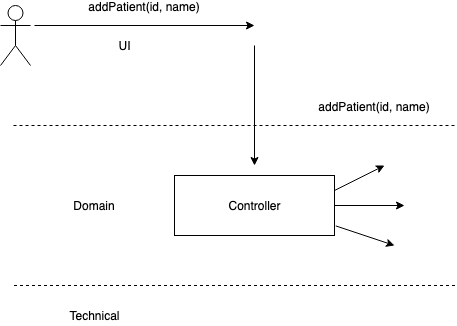

The diagram above was exported from draw.io. Its source (the exported page's mxGraphModel, read from the mxfile embedded in the PNG):
<mxGraphModel dx="1186" dy="853" grid="1" gridSize="10" guides="1" tooltips="1" connect="1" arrows="1" fold="1" page="1" pageScale="1" pageWidth="1169" pageHeight="827" math="0" shadow="0">
  <root>
    <mxCell id="0" />
    <mxCell id="1" parent="0" />
    <mxCell id="Lph47N3YqBueyY0sEd32-1" value="" style="shape=umlActor;verticalLabelPosition=bottom;labelBackgroundColor=#ffffff;verticalAlign=top;html=1;outlineConnect=0;" parent="1" vertex="1">
      <mxGeometry x="186" y="160" width="30" height="60" as="geometry" />
    </mxCell>
    <mxCell id="Lph47N3YqBueyY0sEd32-4" value="" style="endArrow=none;dashed=1;html=1;" parent="1" edge="1">
      <mxGeometry width="50" height="50" relative="1" as="geometry">
        <mxPoint x="199" y="280" as="sourcePoint" />
        <mxPoint x="640" y="280" as="targetPoint" />
      </mxGeometry>
    </mxCell>
    <mxCell id="Lph47N3YqBueyY0sEd32-5" value="" style="endArrow=classic;html=1;" parent="1" edge="1">
      <mxGeometry width="50" height="50" relative="1" as="geometry">
        <mxPoint x="220" y="180" as="sourcePoint" />
        <mxPoint x="440" y="180" as="targetPoint" />
      </mxGeometry>
    </mxCell>
    <mxCell id="Lph47N3YqBueyY0sEd32-11" value="addPatient(id, name)" style="text;html=1;strokeColor=none;fillColor=none;align=center;verticalAlign=middle;whiteSpace=wrap;rounded=0;" parent="1" vertex="1">
      <mxGeometry x="230" y="160" width="200" as="geometry" />
    </mxCell>
    <mxCell id="Lph47N3YqBueyY0sEd32-12" value="" style="endArrow=classic;html=1;" parent="1" edge="1">
      <mxGeometry width="50" height="50" relative="1" as="geometry">
        <mxPoint x="440" y="200" as="sourcePoint" />
        <mxPoint x="440" y="320" as="targetPoint" />
      </mxGeometry>
    </mxCell>
    <mxCell id="Lph47N3YqBueyY0sEd32-13" value="" style="text;html=1;strokeColor=#000000;fillColor=#ffffff;align=center;verticalAlign=middle;whiteSpace=wrap;rounded=0;fontFamily=Helvetica;fontSize=12;fontColor=#000000;" parent="1" vertex="1">
      <mxGeometry x="360" y="330" width="160" height="60" as="geometry" />
    </mxCell>
    <mxCell id="Lph47N3YqBueyY0sEd32-14" value="Controller" style="text;html=1;strokeColor=none;fillColor=none;align=center;verticalAlign=middle;whiteSpace=wrap;rounded=0;" parent="1" vertex="1">
      <mxGeometry x="420" y="350" width="40" height="20" as="geometry" />
    </mxCell>
    <mxCell id="Lph47N3YqBueyY0sEd32-15" value="UI" style="text;html=1;strokeColor=none;fillColor=none;align=center;verticalAlign=middle;whiteSpace=wrap;rounded=0;" parent="1" vertex="1">
      <mxGeometry x="290" y="190" width="40" height="20" as="geometry" />
    </mxCell>
    <mxCell id="Lph47N3YqBueyY0sEd32-16" value="" style="endArrow=none;dashed=1;html=1;" parent="1" edge="1">
      <mxGeometry width="50" height="50" relative="1" as="geometry">
        <mxPoint x="199.5" y="440" as="sourcePoint" />
        <mxPoint x="640.5" y="440" as="targetPoint" />
      </mxGeometry>
    </mxCell>
    <mxCell id="Lph47N3YqBueyY0sEd32-17" value="Technical" style="text;html=1;strokeColor=none;fillColor=none;align=center;verticalAlign=middle;whiteSpace=wrap;rounded=0;" parent="1" vertex="1">
      <mxGeometry x="260" y="460" width="40" height="20" as="geometry" />
    </mxCell>
    <mxCell id="Lph47N3YqBueyY0sEd32-18" value="Domain" style="text;html=1;strokeColor=none;fillColor=none;align=center;verticalAlign=middle;whiteSpace=wrap;rounded=0;" parent="1" vertex="1">
      <mxGeometry x="260" y="350" width="40" height="20" as="geometry" />
    </mxCell>
    <mxCell id="Lph47N3YqBueyY0sEd32-19" value="" style="endArrow=classic;html=1;exitX=1;exitY=0.25;exitDx=0;exitDy=0;" parent="1" source="Lph47N3YqBueyY0sEd32-13" edge="1">
      <mxGeometry width="50" height="50" relative="1" as="geometry">
        <mxPoint x="510" y="360" as="sourcePoint" />
        <mxPoint x="570" y="320" as="targetPoint" />
      </mxGeometry>
    </mxCell>
    <mxCell id="Lph47N3YqBueyY0sEd32-20" value="" style="endArrow=classic;html=1;exitX=1;exitY=0.5;exitDx=0;exitDy=0;" parent="1" source="Lph47N3YqBueyY0sEd32-13" edge="1">
      <mxGeometry width="50" height="50" relative="1" as="geometry">
        <mxPoint x="530" y="355" as="sourcePoint" />
        <mxPoint x="590" y="360" as="targetPoint" />
      </mxGeometry>
    </mxCell>
    <mxCell id="Lph47N3YqBueyY0sEd32-21" value="" style="endArrow=classic;html=1;exitX=1.008;exitY=0.84;exitDx=0;exitDy=0;exitPerimeter=0;" parent="1" source="Lph47N3YqBueyY0sEd32-13" edge="1">
      <mxGeometry width="50" height="50" relative="1" as="geometry">
        <mxPoint x="530" y="370" as="sourcePoint" />
        <mxPoint x="580" y="400" as="targetPoint" />
      </mxGeometry>
    </mxCell>
    <mxCell id="GEbxB6JAlf2mrylOpI5g-1" value="addPatient(id, name)" style="text;html=1;strokeColor=none;fillColor=none;align=center;verticalAlign=middle;whiteSpace=wrap;rounded=0;" vertex="1" parent="1">
      <mxGeometry x="460" y="260" width="200" as="geometry" />
    </mxCell>
  </root>
</mxGraphModel>